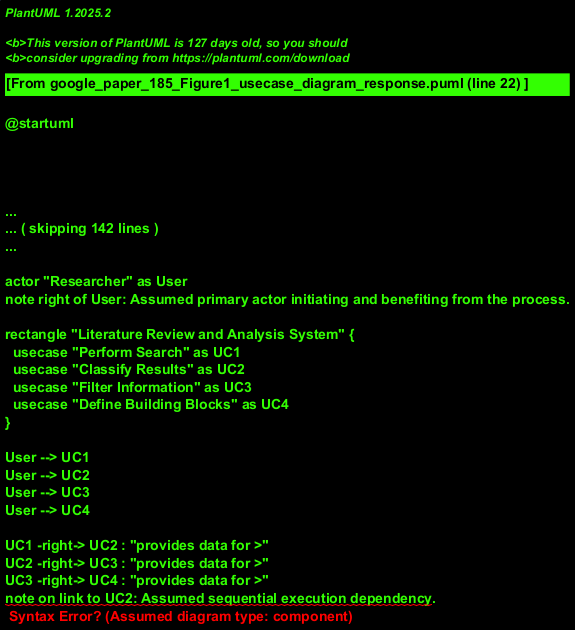

The diagram above was rendered by PlantUML. Its source (embedded in the PNG):
@startuml
!theme plain

actor "Researcher" as User
note right of User: Assumed primary actor initiating and benefiting from the process.

rectangle "Literature Review and Analysis System" {
  usecase "Perform Search" as UC1
  usecase "Classify Results" as UC2
  usecase "Filter Information" as UC3
  usecase "Define Building Blocks" as UC4
}

User --> UC1
User --> UC2
User --> UC3
User --> UC4

UC1 -right-> UC2 : "provides data for >"
UC2 -right-> UC3 : "provides data for >"
UC3 -right-> UC4 : "provides data for >"
note on link to UC2: Assumed sequential execution dependency.

package "Building Block Definition Details" {
  usecase "Identify Components (Algorithms, Models, etc.)" as UC4_1
  usecase "Create Summary Table" as UC4_2
  usecase "Formulate Outputs (Paragraph, Table, Figure)" as UC4_3
}

UC4 ..> UC4_1 : <<include>>
UC4 ..> UC4_2 : <<include>>
UC4 ..> UC4_3 : <<include>>

usecase "Correct Deficiencies" as UC_Correct
UC_Correct .up.> UC4_2 : <<extend>>
UC_Correct .up.> UC4_3 : <<extend>>
note right of UC_Correct : Triggered if errors found in summary or formulation.

usecase "Initiate Additional Searches" as UC_AddSearch
UC_AddSearch .up.> UC4 : <<extend>>
note left of UC_AddSearch : Triggered if Phase 4 identifies need for more papers.
UC_AddSearch --> UC1 : "feeds back to"

@enduml